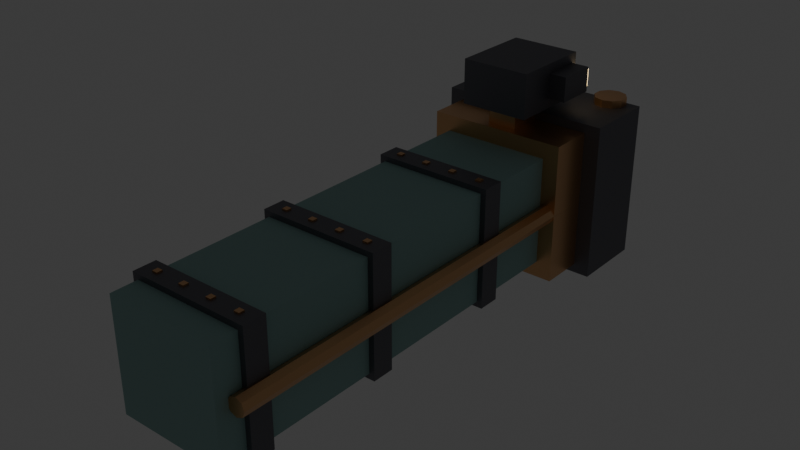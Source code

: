 # Source: grabber_slider.blend  (saved by Blender 5.3.31; exported with 4.5.12 LTS)
import bpy
from mathutils import Matrix  # noqa: F401  (used for matrix-valued properties, if any)

bpy.ops.wm.read_factory_settings(use_empty=True)
scene = bpy.context.scene
scene.name = 'Scene'

# ---- collections
col_collection = bpy.data.collections.new('Collection'); scene.collection.children.link(col_collection)

# ---- materials (node trees are filled in below, after node groups)
mat_paint = bpy.data.materials.new('Paint')
mat_paint.use_backface_culling = True
mat_paint.diffuse_color = (0.29, 0.47, 0.45, 1.0)
mat_irondark = bpy.data.materials.new('IronDark')
mat_irondark.use_backface_culling = True
mat_irondark.diffuse_color = (0.17, 0.17, 0.19, 1.0)
mat_copper = bpy.data.materials.new('Copper')
mat_copper.use_backface_culling = True
mat_copper.diffuse_color = (0.78, 0.45, 0.22, 1.0)
mat_glass = bpy.data.materials.new('Glass')
mat_glass.use_backface_culling = True
mat_glass.diffuse_color = (0.6, 0.8, 0.9, 1.0)
mat_lamp = bpy.data.materials.new('Lamp')
mat_lamp.use_backface_culling = True
mat_lamp.diffuse_color = (1.0, 0.75, 0.4, 1.0)

# ---- material node trees
mat_paint.use_nodes = True; mat_paint.node_tree.nodes.clear()
_N = mat_paint.node_tree.nodes; _L = mat_paint.node_tree.links
n0 = _N.new('ShaderNodeBsdfPrincipled'); n0.name = 'Principled BSDF'; n0.location = (-200, 100)
n0.inputs[0].default_value = (0.29, 0.47, 0.45, 1.0)
n0.inputs[2].default_value = 0.75
n0.inputs[10].default_value = 0.005
n1 = _N.new('ShaderNodeOutputMaterial'); n1.name = 'Material Output'; n1.location = (200, 100)
_L.new(n0.outputs[0], n1.inputs[0])
n1.is_active_output = True
mat_irondark.use_nodes = True; mat_irondark.node_tree.nodes.clear()
_N = mat_irondark.node_tree.nodes; _L = mat_irondark.node_tree.links
n0 = _N.new('ShaderNodeBsdfPrincipled'); n0.name = 'Principled BSDF'; n0.location = (-200, 100)
n0.inputs[0].default_value = (0.17, 0.17, 0.19, 1.0)
n0.inputs[1].default_value = 0.7
n0.inputs[2].default_value = 0.55
n0.inputs[10].default_value = 0.005
n1 = _N.new('ShaderNodeOutputMaterial'); n1.name = 'Material Output'; n1.location = (200, 100)
_L.new(n0.outputs[0], n1.inputs[0])
n1.is_active_output = True
mat_copper.use_nodes = True; mat_copper.node_tree.nodes.clear()
_N = mat_copper.node_tree.nodes; _L = mat_copper.node_tree.links
n0 = _N.new('ShaderNodeBsdfPrincipled'); n0.name = 'Principled BSDF'; n0.location = (-200, 100)
n0.inputs[0].default_value = (0.78, 0.45, 0.22, 1.0)
n0.inputs[1].default_value = 0.9
n0.inputs[2].default_value = 0.35
n0.inputs[10].default_value = 0.005
n1 = _N.new('ShaderNodeOutputMaterial'); n1.name = 'Material Output'; n1.location = (200, 100)
_L.new(n0.outputs[0], n1.inputs[0])
n1.is_active_output = True
mat_glass.use_nodes = True; mat_glass.node_tree.nodes.clear()
_N = mat_glass.node_tree.nodes; _L = mat_glass.node_tree.links
n0 = _N.new('ShaderNodeBsdfPrincipled'); n0.name = 'Principled BSDF'; n0.location = (-200, 100)
n0.inputs[0].default_value = (0.6, 0.8, 0.9, 1.0)
n0.inputs[2].default_value = 0.05
n0.inputs[10].default_value = 0.005
n1 = _N.new('ShaderNodeOutputMaterial'); n1.name = 'Material Output'; n1.location = (200, 100)
_L.new(n0.outputs[0], n1.inputs[0])
n1.is_active_output = True
mat_lamp.use_nodes = True; mat_lamp.node_tree.nodes.clear()
_N = mat_lamp.node_tree.nodes; _L = mat_lamp.node_tree.links
n0 = _N.new('ShaderNodeBsdfPrincipled'); n0.name = 'Principled BSDF'; n0.location = (-200, 100)
n0.inputs[0].default_value = (1.0, 0.75, 0.4, 1.0)
n0.inputs[2].default_value = 0.75
n0.inputs[10].default_value = 0.005
n0.inputs[27].default_value = (1.0, 0.75, 0.4, 1.0)
n0.inputs[28].default_value = 3.0
n1 = _N.new('ShaderNodeOutputMaterial'); n1.name = 'Material Output'; n1.location = (200, 100)
_L.new(n0.outputs[0], n1.inputs[0])
n1.is_active_output = True

# ---- world
world_world = bpy.data.worlds.new('World'); scene.world = world_world
world_world.use_nodes = True; world_world.node_tree.nodes.clear()
_N = world_world.node_tree.nodes; _L = world_world.node_tree.links
n0 = _N.new('ShaderNodeOutputWorld'); n0.name = 'World Output'; n0.location = (200, 100)
n1 = _N.new('ShaderNodeBackground'); n1.name = 'Background'; n1.location = (-200, 100)
n1.inputs[0].default_value = (0.05088, 0.05088, 0.05088, 1.0)
_L.new(n1.outputs[0], n0.inputs[0])
n0.is_active_output = True
world_world.color = (0.05088, 0.05088, 0.05088)
world_world.sun_shadow_jitter_overblur = 0.0

# ---- meshes
me_grabberslider = bpy.data.meshes.new('GrabberSlider')
me_grabberslider.from_pydata([(-0.22, -1.65, -0.22), (-0.22, -1.65, 0.22), (-0.22, 0.0, -0.22), (-0.22, 0.0, 0.22), (0.22, -1.65, -0.22), (0.22, -1.65, 0.22), (0.22, 0.0, -0.22), (0.22, 0.0, 0.22), (-0.242, -1.545, -0.242), (-0.242, -1.545, 0.242), (-0.242, -1.455, -0.242), (-0.242, -1.455, 0.242), (0.242, -1.545, -0.242), (0.242, -1.545, 0.242), (0.242, -1.455, -0.242), (0.242, -1.455, 0.242), (-0.191, -1.511, 0.242), (-0.191, -1.511, 0.248), (-0.191, -1.489, 0.242), (-0.191, -1.489, 0.248), (-0.169, -1.511, 0.242), (-0.169, -1.511, 0.248), (-0.169, -1.489, 0.242), (-0.169, -1.489, 0.248), (-0.071, -1.511, 0.242), (-0.071, -1.511, 0.248), (-0.071, -1.489, 0.242), (-0.071, -1.489, 0.248), (-0.049, -1.511, 0.242), (-0.049, -1.511, 0.248), (-0.049, -1.489, 0.242), (-0.049, -1.489, 0.248), (0.049, -1.511, 0.242), (0.049, -1.511, 0.248), (0.049, -1.489, 0.242), (0.049, -1.489, 0.248), (0.071, -1.511, 0.242), (0.071, -1.511, 0.248), (0.071, -1.489, 0.242), (0.071, -1.489, 0.248), (0.169, -1.511, 0.242), (0.169, -1.511, 0.248), (0.169, -1.489, 0.242), (0.169, -1.489, 0.248), (0.191, -1.511, 0.242), (0.191, -1.511, 0.248), (0.191, -1.489, 0.242), (0.191, -1.489, 0.248), (-0.242, -0.995, -0.242), (-0.242, -0.995, 0.242), (-0.242, -0.905, -0.242), (-0.242, -0.905, 0.242), (0.242, -0.995, -0.242), (0.242, -0.995, 0.242), (0.242, -0.905, -0.242), (0.242, -0.905, 0.242), (-0.191, -0.961, 0.242), (-0.191, -0.961, 0.248), (-0.191, -0.939, 0.242), (-0.191, -0.939, 0.248), (-0.169, -0.961, 0.242), (-0.169, -0.961, 0.248), (-0.169, -0.939, 0.242), (-0.169, -0.939, 0.248), (-0.071, -0.961, 0.242), (-0.071, -0.961, 0.248), (-0.071, -0.939, 0.242), (-0.071, -0.939, 0.248), (-0.049, -0.961, 0.242), (-0.049, -0.961, 0.248), (-0.049, -0.939, 0.242), (-0.049, -0.939, 0.248), (0.049, -0.961, 0.242), (0.049, -0.961, 0.248), (0.049, -0.939, 0.242), (0.049, -0.939, 0.248), (0.071, -0.961, 0.242), (0.071, -0.961, 0.248), (0.071, -0.939, 0.242), (0.071, -0.939, 0.248), (0.169, -0.961, 0.242), (0.169, -0.961, 0.248), (0.169, -0.939, 0.242), (0.169, -0.939, 0.248), (0.191, -0.961, 0.242), (0.191, -0.961, 0.248), (0.191, -0.939, 0.242), (0.191, -0.939, 0.248), (-0.242, -0.395, -0.242), (-0.242, -0.395, 0.242), (-0.242, -0.305, -0.242), (-0.242, -0.305, 0.242), (0.242, -0.395, -0.242), (0.242, -0.395, 0.242), (0.242, -0.305, -0.242), (0.242, -0.305, 0.242), (-0.191, -0.361, 0.242), (-0.191, -0.361, 0.248), (-0.191, -0.339, 0.242), (-0.191, -0.339, 0.248), (-0.169, -0.361, 0.242), (-0.169, -0.361, 0.248), (-0.169, -0.339, 0.242), (-0.169, -0.339, 0.248), (-0.071, -0.361, 0.242), (-0.071, -0.361, 0.248), (-0.071, -0.339, 0.242), (-0.071, -0.339, 0.248), (-0.049, -0.361, 0.242), (-0.049, -0.361, 0.248), (-0.049, -0.339, 0.242), (-0.049, -0.339, 0.248), (0.049, -0.361, 0.242), (0.049, -0.361, 0.248), (0.049, -0.339, 0.242), (0.049, -0.339, 0.248), (0.071, -0.361, 0.242), (0.071, -0.361, 0.248), (0.071, -0.339, 0.242), (0.071, -0.339, 0.248), (0.169, -0.361, 0.242), (0.169, -0.361, 0.248), (0.169, -0.339, 0.242), (0.169, -0.339, 0.248), (0.191, -0.361, 0.242), (0.191, -0.361, 0.248), (0.191, -0.339, 0.242), (0.191, -0.339, 0.248), (-0.285, 0.0, 0.285), (-0.285, 0.0, -0.285), (-0.25, -1.6, -0.036), (-0.25, 0.12, -0.036), (-0.2245, -1.6, -0.02546), (-0.2245, 0.12, -0.02546), (-0.214, -1.6, -2.944e-08), (-0.214, 0.12, 2.944e-08), (-0.2245, -1.6, 0.02546), (-0.2245, 0.12, 0.02546), (-0.25, -1.6, 0.036), (-0.25, 0.12, 0.036), (-0.2755, -1.6, 0.02546), (-0.2755, 0.12, 0.02546), (-0.286, -1.6, -2.944e-08), (-0.286, 0.12, 2.944e-08), (-0.2755, -1.6, -0.02546), (-0.2755, 0.12, -0.02546), (0.25, -1.6, -0.036), (0.25, 0.12, -0.036), (0.2755, -1.6, -0.02546), (0.2755, 0.12, -0.02546), (0.286, -1.6, -2.944e-08), (0.286, 0.12, 2.944e-08), (0.2755, -1.6, 0.02546), (0.2755, 0.12, 0.02546), (0.25, -1.6, 0.036), (0.25, 0.12, 0.036), (0.2245, -1.6, 0.02546), (0.2245, 0.12, 0.02546), (0.214, -1.6, -2.944e-08), (0.214, 0.12, 2.944e-08), (0.2245, -1.6, -0.02546), (0.2245, 0.12, -0.02546), (-0.285, 0.18, -0.285), (-0.285, 0.18, 0.285), (0.285, 0.0, -0.285), (0.285, 0.0, 0.285), (0.285, 0.18, -0.285), (0.285, 0.18, 0.285), (-0.35, 0.18, -0.32), (-0.35, 0.18, 0.32), (-0.35, 0.48, -0.32), (-0.35, 0.48, 0.32), (0.35, 0.18, -0.32), (0.35, 0.18, 0.32), (0.35, 0.48, -0.32), (0.35, 0.48, 0.32), (-0.06, 0.04, 0.285), (-0.06, 0.04, 0.36), (-0.24, 0.505, -0.35), (-0.24, 0.505, 0.35), (-0.2018, 0.4926, -0.35), (-0.2018, 0.4926, 0.35), (-0.1782, 0.4601, -0.35), (-0.1782, 0.4601, 0.35), (-0.1782, 0.4199, -0.35), (-0.1782, 0.4199, 0.35), (-0.2018, 0.3874, -0.35), (-0.2018, 0.3874, 0.35), (-0.24, 0.375, -0.35), (-0.24, 0.375, 0.35), (-0.2782, 0.3874, -0.35), (-0.2782, 0.3874, 0.35), (-0.3018, 0.4199, -0.35), (-0.3018, 0.4199, 0.35), (-0.3018, 0.4601, -0.35), (-0.3018, 0.4601, 0.35), (-0.2782, 0.4926, -0.35), (-0.2782, 0.4926, 0.35), (0.24, 0.505, -0.35), (0.24, 0.505, 0.35), (0.2782, 0.4926, -0.35), (0.2782, 0.4926, 0.35), (0.3018, 0.4601, -0.35), (0.3018, 0.4601, 0.35), (0.3018, 0.4199, -0.35), (0.3018, 0.4199, 0.35), (0.2782, 0.3874, -0.35), (0.2782, 0.3874, 0.35), (0.24, 0.375, -0.35), (0.24, 0.375, 0.35), (0.2018, 0.3874, -0.35), (0.2018, 0.3874, 0.35), (0.1782, 0.4199, -0.35), (0.1782, 0.4199, 0.35), (0.1782, 0.4601, -0.35), (0.1782, 0.4601, 0.35), (0.2018, 0.4926, -0.35), (0.2018, 0.4926, 0.35), (-0.06, 0.2, 0.285), (-0.06, 0.2, 0.36), (0.06, 0.04, 0.285), (0.06, 0.04, 0.36), (0.06, 0.2, 0.285), (0.06, 0.2, 0.36), (-0.14, -0.02, 0.36), (-0.14, -0.02, 0.54), (-0.14, 0.32, 0.36), (-0.14, 0.32, 0.54), (0.14, -0.02, 0.36), (0.14, -0.02, 0.54), (0.14, 0.32, 0.36), (0.14, 0.32, 0.54), (0.14, 0.14, 0.4), (0.14, 0.14, 0.5), (0.0, 0.32, 0.382), (0.0, 0.37, 0.382), (0.03997, 0.32, 0.395), (0.03997, 0.37, 0.395), (0.06467, 0.32, 0.429), (0.06467, 0.37, 0.429), (0.06467, 0.32, 0.471), (0.06467, 0.37, 0.471), (0.03997, 0.32, 0.505), (0.03997, 0.37, 0.505), (0.0, 0.32, 0.518), (0.0, 0.37, 0.518), (-0.03997, 0.32, 0.505), (-0.03997, 0.37, 0.505), (-0.06467, 0.32, 0.471), (-0.06467, 0.37, 0.471), (-0.06467, 0.32, 0.429), (-0.06467, 0.37, 0.429), (-0.03997, 0.32, 0.395), (-0.03997, 0.37, 0.395), (0.0, 0.37, 0.398), (0.0, 0.39, 0.398), (0.03056, 0.37, 0.4079), (0.03056, 0.39, 0.4079), (0.04945, 0.37, 0.4339), (0.04945, 0.39, 0.4339), (0.04945, 0.37, 0.4661), (0.04945, 0.39, 0.4661), (0.03056, 0.37, 0.4921), (0.03056, 0.39, 0.4921), (0.0, 0.37, 0.502), (0.0, 0.39, 0.502), (-0.03056, 0.37, 0.4921), (-0.03056, 0.39, 0.4921), (-0.04945, 0.37, 0.4661), (-0.04945, 0.39, 0.4661), (-0.04945, 0.37, 0.4339), (-0.04945, 0.39, 0.4339), (-0.03056, 0.37, 0.4079), (-0.03056, 0.39, 0.4079), (0.14, 0.3, 0.4), (0.14, 0.3, 0.5), (0.21, 0.14, 0.4), (0.21, 0.14, 0.5), (0.21, 0.3, 0.4), (0.21, 0.3, 0.5), (0.15, 0.3, 0.415), (0.15, 0.3, 0.485), (0.15, 0.32, 0.415), (0.15, 0.32, 0.485), (0.2, 0.3, 0.415), (0.2, 0.3, 0.485), (0.2, 0.32, 0.415), (0.2, 0.32, 0.485)], [], [(0, 1, 3, 2), (2, 3, 7, 6), (6, 7, 5, 4), (4, 5, 1, 0), (2, 6, 4, 0), (7, 3, 1, 5), (8, 9, 11, 10), (10, 11, 15, 14), (14, 15, 13, 12), (12, 13, 9, 8), (10, 14, 12, 8), (15, 11, 9, 13), (16, 17, 19, 18), (18, 19, 23, 22), (22, 23, 21, 20), (20, 21, 17, 16), (18, 22, 20, 16), (23, 19, 17, 21), (24, 25, 27, 26), (26, 27, 31, 30), (30, 31, 29, 28), (28, 29, 25, 24), (26, 30, 28, 24), (31, 27, 25, 29), (32, 33, 35, 34), (34, 35, 39, 38), (38, 39, 37, 36), (36, 37, 33, 32), (34, 38, 36, 32), (39, 35, 33, 37), (40, 41, 43, 42), (42, 43, 47, 46), (46, 47, 45, 44), (44, 45, 41, 40), (42, 46, 44, 40), (47, 43, 41, 45), (48, 49, 51, 50), (50, 51, 55, 54), (54, 55, 53, 52), (52, 53, 49, 48), (50, 54, 52, 48), (55, 51, 49, 53), (56, 57, 59, 58), (58, 59, 63, 62), (62, 63, 61, 60), (60, 61, 57, 56), (58, 62, 60, 56), (63, 59, 57, 61), (64, 65, 67, 66), (66, 67, 71, 70), (70, 71, 69, 68), (68, 69, 65, 64), (66, 70, 68, 64), (71, 67, 65, 69), (72, 73, 75, 74), (74, 75, 79, 78), (78, 79, 77, 76), (76, 77, 73, 72), (74, 78, 76, 72), (79, 75, 73, 77), (80, 81, 83, 82), (82, 83, 87, 86), (86, 87, 85, 84), (84, 85, 81, 80), (82, 86, 84, 80), (87, 83, 81, 85), (88, 89, 91, 90), (90, 91, 95, 94), (94, 95, 93, 92), (92, 93, 89, 88), (90, 94, 92, 88), (95, 91, 89, 93), (96, 97, 99, 98), (98, 99, 103, 102), (102, 103, 101, 100), (100, 101, 97, 96), (98, 102, 100, 96), (103, 99, 97, 101), (104, 105, 107, 106), (106, 107, 111, 110), (110, 111, 109, 108), (108, 109, 105, 104), (106, 110, 108, 104), (111, 107, 105, 109), (112, 113, 115, 114), (114, 115, 119, 118), (118, 119, 117, 116), (116, 117, 113, 112), (114, 118, 116, 112), (119, 115, 113, 117), (120, 121, 123, 122), (122, 123, 127, 126), (126, 127, 125, 124), (124, 125, 121, 120), (122, 126, 124, 120), (127, 123, 121, 125), (172, 173, 169, 168), (162, 166, 164, 129), (130, 131, 133, 132), (154, 155, 157, 156), (148, 149, 151, 150), (132, 133, 135, 134), (152, 153, 155, 154), (208, 209, 211, 210), (134, 135, 137, 136), (170, 174, 172, 168), (170, 171, 175, 174), (136, 137, 139, 138), (164, 165, 128, 129), (146, 147, 149, 148), (138, 139, 141, 140), (150, 151, 153, 152), (202, 203, 205, 204), (140, 141, 143, 142), (133, 131, 145, 143, 141, 139, 137, 135), (168, 169, 171, 170), (142, 143, 145, 144), (166, 167, 165, 164), (175, 171, 169, 173), (144, 145, 131, 130), (130, 132, 134, 136, 138, 140, 142, 144), (162, 163, 167, 166), (174, 175, 173, 172), (156, 157, 159, 158), (129, 128, 163, 162), (150, 152, 154, 156, 158, 160, 146, 148), (158, 159, 161, 160), (167, 163, 128, 165), (178, 179, 181, 180), (160, 161, 147, 146), (157, 155, 153, 151, 149, 147, 161, 159), (231, 227, 225, 229), (224, 225, 227, 226), (180, 181, 183, 182), (264, 265, 267, 266), (287, 283, 281, 285), (182, 183, 185, 184), (206, 207, 209, 208), (200, 201, 203, 202), (184, 185, 187, 186), (218, 222, 220, 176), (226, 227, 231, 230), (186, 187, 189, 188), (258, 259, 261, 260), (188, 189, 191, 190), (204, 205, 207, 206), (198, 199, 201, 200), (190, 191, 193, 192), (223, 219, 177, 221), (230, 231, 229, 228), (192, 193, 195, 194), (181, 179, 197, 195, 193, 191, 189, 187, 185, 183), (236, 237, 239, 238), (194, 195, 197, 196), (220, 221, 177, 176), (234, 235, 237, 236), (196, 197, 179, 178), (178, 180, 182, 184, 186, 188, 190, 192, 194, 196), (222, 223, 221, 220), (210, 211, 213, 212), (226, 230, 228, 224), (218, 219, 223, 222), (212, 213, 215, 214), (205, 203, 201, 199, 217, 215, 213, 211, 209, 207), (176, 177, 219, 218), (214, 215, 217, 216), (280, 281, 283, 282), (228, 229, 225, 224), (216, 217, 199, 198), (210, 212, 214, 216, 198, 200, 202, 204, 206, 208), (238, 239, 241, 240), (262, 263, 265, 264), (256, 257, 259, 258), (240, 241, 243, 242), (274, 278, 276, 232), (282, 283, 287, 286), (242, 243, 245, 244), (244, 245, 247, 246), (260, 261, 263, 262), (254, 255, 257, 256), (246, 247, 249, 248), (279, 275, 233, 277), (286, 287, 285, 284), (248, 249, 251, 250), (237, 235, 253, 251, 249, 247, 245, 243, 241, 239), (250, 251, 253, 252), (276, 277, 233, 232), (252, 253, 235, 234), (234, 236, 238, 240, 242, 244, 246, 248, 250, 252), (278, 279, 277, 276), (266, 267, 269, 268), (282, 286, 284, 280), (274, 275, 279, 278), (268, 269, 271, 270), (261, 259, 257, 255, 273, 271, 269, 267, 265, 263), (232, 233, 275, 274), (270, 271, 273, 272), (284, 285, 281, 280), (272, 273, 255, 254), (266, 268, 270, 272, 254, 256, 258, 260, 262, 264)])
me_grabberslider.polygons.foreach_set('material_index', [0, 0, 0, 0, 0, 0, 1, 1, 1, 1, 1, 1, 2, 2, 2, 2, 2, 2, 2, 2, 2, 2, 2, 2, 2, 2, 2, 2, 2, 2, 2, 2, 2, 2, 2, 2, 1, 1, 1, 1, 1, 1, 2, 2, 2, 2, 2, 2, 2, 2, 2, 2, 2, 2, 2, 2, 2, 2, 2, 2, 2, 2, 2, 2, 2, 2, 1, 1, 1, 1, 1, 1, 2, 2, 2, 2, 2, 2, 2, 2, 2, 2, 2, 2, 2, 2, 2, 2, 2, 2, 2, 2, 2, 2, 2, 2, 1, 2, 2, 2, 2, 2, 2, 2, 2, 1, 1, 2, 2, 2, 2, 2, 2, 2, 2, 1, 2, 2, 1, 2, 2, 2, 1, 2, 2, 2, 2, 2, 2, 2, 2, 1, 1, 2, 3, 4, 2, 2, 2, 2, 2, 1, 2, 3, 2, 2, 2, 2, 2, 1, 2, 2, 2, 2, 2, 2, 2, 2, 2, 2, 1, 2, 2, 2, 2, 2, 4, 1, 2, 2, 2, 3, 3, 2, 1, 4, 2, 2, 3, 3, 2, 1, 4, 2, 2, 2, 1, 2, 2, 1, 3, 4, 1, 3, 3, 1, 3, 4, 3, 3])
me_grabberslider.materials.append(mat_paint)
me_grabberslider.materials.append(mat_irondark)
me_grabberslider.materials.append(mat_copper)
me_grabberslider.materials.append(mat_glass)
me_grabberslider.materials.append(mat_lamp)
me_grabberslider.update()

# ---- objects
ob_grabberslider = bpy.data.objects.new('GrabberSlider', me_grabberslider)

# ---- transforms, parenting, visibility, modifiers, constraints
ob_grabberslider.location = (0.0, 0.0, 0.0)

# ---- collection membership
scene.collection.objects.link(ob_grabberslider)

# ---- scene / render settings (as saved in the file)
scene.frame_start = 1; scene.frame_end = 250; scene.frame_set(1)
scene.render.engine = 'BLENDER_EEVEE_NEXT'
scene.render.bake_bias = 0.0
scene.render.bake_samples = 0
scene.render.compositor_device = 'GPU'
scene.eevee.use_volume_custom_range = False
scene.eevee.fast_gi_thickness_near = 0.1
scene.eevee.fast_gi_thickness_far = 0.0
scene.eevee.ray_tracing_options.screen_trace_thickness = 0.1
bpy.context.view_layer.update()

# ---- added for rendering (the .blend has no active camera): camera
cam_auto = bpy.data.cameras.new('AutoCamera')
cam_auto.lens = 50.0
cam_auto.sensor_width = 36.0
cam_auto.clip_end = 1000.0
ob_auto_camera = bpy.data.objects.new('AutoCamera', cam_auto)
scene.collection.objects.link(ob_auto_camera)
ob_auto_camera.location = (2.25233, -3.2753, 1.89687)
ob_auto_camera.rotation_euler = (1.09748, -7.21219e-08, 0.694738)
scene.camera = ob_auto_camera
bpy.context.view_layer.update()
